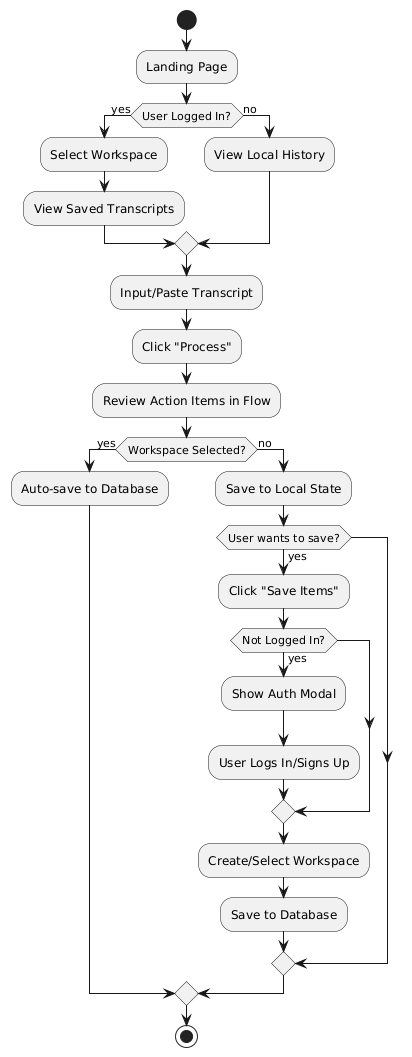

The diagram above was rendered by PlantUML. Its source (embedded in the PNG):
@startuml
start
:Landing Page;
if (User Logged In?) then (yes)
  :Select Workspace;
  :View Saved Transcripts;
else (no)
  :View Local History;
endif

:Input/Paste Transcript;
:Click "Process";
:Review Action Items in Flow;

if (Workspace Selected?) then (yes)
  :Auto-save to Database;
else (no)
  :Save to Local State;
  if (User wants to save?) then (yes)
    :Click "Save Items";
    if (Not Logged In?) then (yes)
      :Show Auth Modal;
      :User Logs In/Signs Up;
    endif
    :Create/Select Workspace;
    :Save to Database;
  endif
endif
stop
@enduml